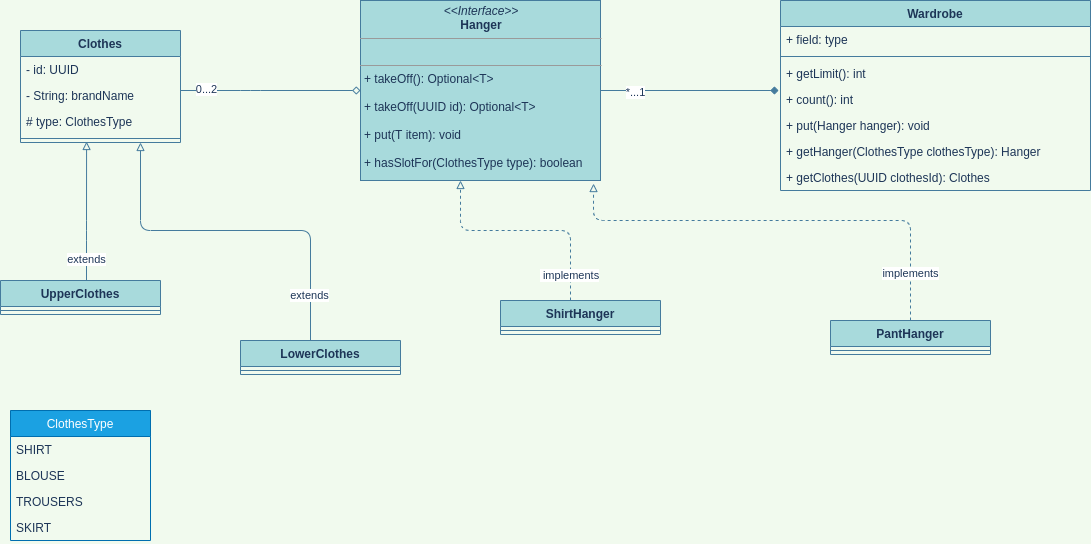

The diagram above was exported from draw.io. Its source (the exported page's mxGraphModel, read from the mxfile embedded in the PNG):
<mxGraphModel dx="1275" dy="594" grid="1" gridSize="10" guides="1" tooltips="1" connect="1" arrows="1" fold="1" page="1" pageScale="1" pageWidth="1169" pageHeight="827" background="#F1FAEE" math="0" shadow="0">
  <root>
    <mxCell id="0" />
    <mxCell id="1" parent="0" />
    <mxCell id="IcOikrIIwIPxvUNht2lN-59" style="edgeStyle=orthogonalEdgeStyle;curved=0;rounded=1;sketch=0;orthogonalLoop=1;jettySize=auto;html=1;entryX=-0.006;entryY=0.154;entryDx=0;entryDy=0;entryPerimeter=0;strokeColor=#457B9D;fillColor=#A8DADC;fontColor=#1D3557;endArrow=diamond;endFill=1;" parent="1" source="IcOikrIIwIPxvUNht2lN-30" target="IcOikrIIwIPxvUNht2lN-5" edge="1">
      <mxGeometry relative="1" as="geometry" />
    </mxCell>
    <mxCell id="IcOikrIIwIPxvUNht2lN-60" value="*...1" style="edgeLabel;html=1;align=center;verticalAlign=middle;resizable=0;points=[];fontColor=#1D3557;" parent="IcOikrIIwIPxvUNht2lN-59" vertex="1" connectable="0">
      <mxGeometry x="-0.6183" y="-1" relative="1" as="geometry">
        <mxPoint as="offset" />
      </mxGeometry>
    </mxCell>
    <mxCell id="IcOikrIIwIPxvUNht2lN-30" value="&lt;p style=&quot;margin: 0px ; margin-top: 4px ; text-align: center&quot;&gt;&lt;i&gt;&amp;lt;&amp;lt;Interface&amp;gt;&amp;gt;&lt;/i&gt;&lt;br&gt;&lt;b&gt;Hanger&lt;/b&gt;&lt;/p&gt;&lt;hr size=&quot;1&quot;&gt;&lt;p style=&quot;margin: 0px ; margin-left: 4px&quot;&gt;&lt;br&gt;&lt;/p&gt;&lt;hr size=&quot;1&quot;&gt;&lt;p style=&quot;margin: 0px ; margin-left: 4px&quot;&gt;+ takeOff(): Optional&amp;lt;T&amp;gt;&lt;/p&gt;&lt;p style=&quot;margin: 0px ; margin-left: 4px&quot;&gt;&lt;br&gt;+ takeOff(UUID id): Optional&amp;lt;T&amp;gt;&lt;/p&gt;&lt;p style=&quot;margin: 0px ; margin-left: 4px&quot;&gt;&lt;br&gt;&lt;/p&gt;&lt;p style=&quot;margin: 0px ; margin-left: 4px&quot;&gt;+ put(T item): void&lt;/p&gt;&lt;p style=&quot;margin: 0px ; margin-left: 4px&quot;&gt;&lt;br&gt;&lt;/p&gt;&lt;p style=&quot;margin: 0px ; margin-left: 4px&quot;&gt;+ hasSlotFor(ClothesType type): boolean&lt;/p&gt;" style="verticalAlign=top;align=left;overflow=fill;fontSize=12;fontFamily=Helvetica;html=1;rounded=0;sketch=0;strokeColor=#457B9D;fillColor=#A8DADC;fontColor=#1D3557;" parent="1" vertex="1">
      <mxGeometry x="390" y="40" width="240" height="180" as="geometry" />
    </mxCell>
    <mxCell id="IcOikrIIwIPxvUNht2lN-1" value="Wardrobe" style="swimlane;fontStyle=1;align=center;verticalAlign=top;childLayout=stackLayout;horizontal=1;startSize=26;horizontalStack=0;resizeParent=1;resizeParentMax=0;resizeLast=0;collapsible=1;marginBottom=0;rounded=0;sketch=0;strokeColor=#457B9D;fillColor=#A8DADC;fontColor=#1D3557;" parent="1" vertex="1">
      <mxGeometry x="810" y="40" width="310" height="190" as="geometry" />
    </mxCell>
    <mxCell id="IcOikrIIwIPxvUNht2lN-2" value="+ field: type" style="text;strokeColor=none;fillColor=none;align=left;verticalAlign=top;spacingLeft=4;spacingRight=4;overflow=hidden;rotatable=0;points=[[0,0.5],[1,0.5]];portConstraint=eastwest;fontColor=#1D3557;" parent="IcOikrIIwIPxvUNht2lN-1" vertex="1">
      <mxGeometry y="26" width="310" height="26" as="geometry" />
    </mxCell>
    <mxCell id="IcOikrIIwIPxvUNht2lN-3" value="" style="line;strokeWidth=1;fillColor=none;align=left;verticalAlign=middle;spacingTop=-1;spacingLeft=3;spacingRight=3;rotatable=0;labelPosition=right;points=[];portConstraint=eastwest;strokeColor=#457B9D;fontColor=#1D3557;labelBackgroundColor=#F1FAEE;" parent="IcOikrIIwIPxvUNht2lN-1" vertex="1">
      <mxGeometry y="52" width="310" height="8" as="geometry" />
    </mxCell>
    <mxCell id="IcOikrIIwIPxvUNht2lN-4" value="+ getLimit(): int" style="text;strokeColor=none;fillColor=none;align=left;verticalAlign=top;spacingLeft=4;spacingRight=4;overflow=hidden;rotatable=0;points=[[0,0.5],[1,0.5]];portConstraint=eastwest;fontColor=#1D3557;" parent="IcOikrIIwIPxvUNht2lN-1" vertex="1">
      <mxGeometry y="60" width="310" height="26" as="geometry" />
    </mxCell>
    <mxCell id="IcOikrIIwIPxvUNht2lN-5" value="+ count(): int" style="text;strokeColor=none;fillColor=none;align=left;verticalAlign=top;spacingLeft=4;spacingRight=4;overflow=hidden;rotatable=0;points=[[0,0.5],[1,0.5]];portConstraint=eastwest;fontColor=#1D3557;" parent="IcOikrIIwIPxvUNht2lN-1" vertex="1">
      <mxGeometry y="86" width="310" height="26" as="geometry" />
    </mxCell>
    <mxCell id="IcOikrIIwIPxvUNht2lN-6" value="+ put(Hanger hanger): void" style="text;strokeColor=none;fillColor=none;align=left;verticalAlign=top;spacingLeft=4;spacingRight=4;overflow=hidden;rotatable=0;points=[[0,0.5],[1,0.5]];portConstraint=eastwest;fontColor=#1D3557;" parent="IcOikrIIwIPxvUNht2lN-1" vertex="1">
      <mxGeometry y="112" width="310" height="26" as="geometry" />
    </mxCell>
    <mxCell id="IcOikrIIwIPxvUNht2lN-7" value="+ getHanger(ClothesType clothesType): Hanger" style="text;strokeColor=none;fillColor=none;align=left;verticalAlign=top;spacingLeft=4;spacingRight=4;overflow=hidden;rotatable=0;points=[[0,0.5],[1,0.5]];portConstraint=eastwest;fontColor=#1D3557;" parent="IcOikrIIwIPxvUNht2lN-1" vertex="1">
      <mxGeometry y="138" width="310" height="26" as="geometry" />
    </mxCell>
    <mxCell id="IcOikrIIwIPxvUNht2lN-8" value="+ getClothes(UUID clothesId): Clothes" style="text;strokeColor=none;fillColor=none;align=left;verticalAlign=top;spacingLeft=4;spacingRight=4;overflow=hidden;rotatable=0;points=[[0,0.5],[1,0.5]];portConstraint=eastwest;fontColor=#1D3557;" parent="IcOikrIIwIPxvUNht2lN-1" vertex="1">
      <mxGeometry y="164" width="310" height="26" as="geometry" />
    </mxCell>
    <mxCell id="IcOikrIIwIPxvUNht2lN-70" style="edgeStyle=orthogonalEdgeStyle;curved=0;rounded=1;sketch=0;jumpStyle=none;orthogonalLoop=1;jettySize=auto;html=1;entryX=0.971;entryY=1.017;entryDx=0;entryDy=0;entryPerimeter=0;dashed=1;endArrow=block;endFill=0;strokeColor=#457B9D;fillColor=#A8DADC;fontColor=#1D3557;" parent="1" source="IcOikrIIwIPxvUNht2lN-54" target="IcOikrIIwIPxvUNht2lN-30" edge="1">
      <mxGeometry relative="1" as="geometry">
        <Array as="points">
          <mxPoint x="940" y="260" />
          <mxPoint x="623" y="260" />
        </Array>
      </mxGeometry>
    </mxCell>
    <mxCell id="IcOikrIIwIPxvUNht2lN-71" value="implements" style="edgeLabel;html=1;align=center;verticalAlign=middle;resizable=0;points=[];fontColor=#1D3557;" parent="IcOikrIIwIPxvUNht2lN-70" vertex="1" connectable="0">
      <mxGeometry x="-0.7874" y="1" relative="1" as="geometry">
        <mxPoint as="offset" />
      </mxGeometry>
    </mxCell>
    <mxCell id="IcOikrIIwIPxvUNht2lN-68" style="edgeStyle=orthogonalEdgeStyle;curved=0;rounded=1;sketch=0;orthogonalLoop=1;jettySize=auto;html=1;endArrow=block;endFill=0;strokeColor=#457B9D;fillColor=#A8DADC;fontColor=#1D3557;jumpStyle=none;dashed=1;" parent="1" source="IcOikrIIwIPxvUNht2lN-50" target="IcOikrIIwIPxvUNht2lN-30" edge="1">
      <mxGeometry relative="1" as="geometry">
        <Array as="points">
          <mxPoint x="600" y="270" />
          <mxPoint x="490" y="270" />
        </Array>
      </mxGeometry>
    </mxCell>
    <mxCell id="IcOikrIIwIPxvUNht2lN-69" value="&amp;nbsp;implements" style="edgeLabel;html=1;align=center;verticalAlign=middle;resizable=0;points=[];fontColor=#1D3557;" parent="IcOikrIIwIPxvUNht2lN-68" vertex="1" connectable="0">
      <mxGeometry x="-0.7765" y="2" relative="1" as="geometry">
        <mxPoint as="offset" />
      </mxGeometry>
    </mxCell>
    <mxCell id="IcOikrIIwIPxvUNht2lN-64" style="edgeStyle=orthogonalEdgeStyle;curved=0;rounded=1;sketch=0;orthogonalLoop=1;jettySize=auto;html=1;endArrow=block;endFill=0;strokeColor=#457B9D;fillColor=#A8DADC;fontColor=#1D3557;entryX=0.413;entryY=0.875;entryDx=0;entryDy=0;entryPerimeter=0;" parent="1" source="IcOikrIIwIPxvUNht2lN-46" target="IcOikrIIwIPxvUNht2lN-33" edge="1">
      <mxGeometry relative="1" as="geometry">
        <mxPoint x="110" y="190" as="targetPoint" />
        <Array as="points">
          <mxPoint x="116" y="270" />
          <mxPoint x="116" y="270" />
        </Array>
      </mxGeometry>
    </mxCell>
    <mxCell id="IcOikrIIwIPxvUNht2lN-65" value="extends" style="edgeLabel;html=1;align=center;verticalAlign=middle;resizable=0;points=[];fontColor=#1D3557;" parent="IcOikrIIwIPxvUNht2lN-64" vertex="1" connectable="0">
      <mxGeometry x="-0.6769" y="1" relative="1" as="geometry">
        <mxPoint as="offset" />
      </mxGeometry>
    </mxCell>
    <mxCell id="IcOikrIIwIPxvUNht2lN-46" value="UpperClothes" style="swimlane;fontStyle=1;align=center;verticalAlign=top;childLayout=stackLayout;horizontal=1;startSize=26;horizontalStack=0;resizeParent=1;resizeParentMax=0;resizeLast=0;collapsible=1;marginBottom=0;rounded=0;sketch=0;strokeColor=#457B9D;fillColor=#A8DADC;fontColor=#1D3557;" parent="1" vertex="1">
      <mxGeometry x="30" y="320" width="160" height="34" as="geometry" />
    </mxCell>
    <mxCell id="IcOikrIIwIPxvUNht2lN-48" value="" style="line;strokeWidth=1;fillColor=none;align=left;verticalAlign=middle;spacingTop=-1;spacingLeft=3;spacingRight=3;rotatable=0;labelPosition=right;points=[];portConstraint=eastwest;labelBackgroundColor=#F1FAEE;strokeColor=#457B9D;fontColor=#1D3557;" parent="IcOikrIIwIPxvUNht2lN-46" vertex="1">
      <mxGeometry y="26" width="160" height="8" as="geometry" />
    </mxCell>
    <mxCell id="IcOikrIIwIPxvUNht2lN-66" style="edgeStyle=orthogonalEdgeStyle;curved=0;rounded=1;sketch=0;orthogonalLoop=1;jettySize=auto;html=1;entryX=0.75;entryY=1;entryDx=0;entryDy=0;endArrow=block;endFill=0;strokeColor=#457B9D;fillColor=#A8DADC;fontColor=#1D3557;" parent="1" source="IcOikrIIwIPxvUNht2lN-42" target="IcOikrIIwIPxvUNht2lN-31" edge="1">
      <mxGeometry relative="1" as="geometry">
        <Array as="points">
          <mxPoint x="340" y="270" />
          <mxPoint x="170" y="270" />
        </Array>
      </mxGeometry>
    </mxCell>
    <mxCell id="IcOikrIIwIPxvUNht2lN-67" value="extends" style="edgeLabel;html=1;align=center;verticalAlign=middle;resizable=0;points=[];fontColor=#1D3557;" parent="IcOikrIIwIPxvUNht2lN-66" vertex="1" connectable="0">
      <mxGeometry x="-0.75" y="2" relative="1" as="geometry">
        <mxPoint as="offset" />
      </mxGeometry>
    </mxCell>
    <mxCell id="IcOikrIIwIPxvUNht2lN-50" value="ShirtHanger" style="swimlane;fontStyle=1;align=center;verticalAlign=top;childLayout=stackLayout;horizontal=1;startSize=26;horizontalStack=0;resizeParent=1;resizeParentMax=0;resizeLast=0;collapsible=1;marginBottom=0;rounded=0;sketch=0;strokeColor=#457B9D;fillColor=#A8DADC;fontColor=#1D3557;" parent="1" vertex="1">
      <mxGeometry x="530" y="340" width="160" height="34" as="geometry" />
    </mxCell>
    <mxCell id="IcOikrIIwIPxvUNht2lN-52" value="" style="line;strokeWidth=1;fillColor=none;align=left;verticalAlign=middle;spacingTop=-1;spacingLeft=3;spacingRight=3;rotatable=0;labelPosition=right;points=[];portConstraint=eastwest;labelBackgroundColor=#F1FAEE;strokeColor=#457B9D;fontColor=#1D3557;" parent="IcOikrIIwIPxvUNht2lN-50" vertex="1">
      <mxGeometry y="26" width="160" height="8" as="geometry" />
    </mxCell>
    <mxCell id="IcOikrIIwIPxvUNht2lN-76" style="edgeStyle=orthogonalEdgeStyle;curved=0;rounded=1;sketch=0;jumpStyle=none;orthogonalLoop=1;jettySize=auto;html=1;endArrow=diamond;endFill=0;strokeColor=#457B9D;fillColor=#A8DADC;fontColor=#1D3557;" parent="1" source="IcOikrIIwIPxvUNht2lN-31" target="IcOikrIIwIPxvUNht2lN-30" edge="1">
      <mxGeometry relative="1" as="geometry">
        <mxPoint x="380" y="126" as="targetPoint" />
        <Array as="points">
          <mxPoint x="280" y="130" />
          <mxPoint x="280" y="130" />
        </Array>
      </mxGeometry>
    </mxCell>
    <mxCell id="IcOikrIIwIPxvUNht2lN-77" value="0...2" style="edgeLabel;html=1;align=center;verticalAlign=middle;resizable=0;points=[];fontColor=#1D3557;" parent="IcOikrIIwIPxvUNht2lN-76" vertex="1" connectable="0">
      <mxGeometry x="-0.7176" y="2" relative="1" as="geometry">
        <mxPoint as="offset" />
      </mxGeometry>
    </mxCell>
    <mxCell id="IcOikrIIwIPxvUNht2lN-31" value="Clothes" style="swimlane;fontStyle=1;align=center;verticalAlign=top;childLayout=stackLayout;horizontal=1;startSize=26;horizontalStack=0;resizeParent=1;resizeParentMax=0;resizeLast=0;collapsible=1;marginBottom=0;rounded=0;sketch=0;strokeColor=#457B9D;fillColor=#A8DADC;fontColor=#1D3557;" parent="1" vertex="1">
      <mxGeometry x="50" y="70" width="160" height="112" as="geometry" />
    </mxCell>
    <mxCell id="IcOikrIIwIPxvUNht2lN-32" value="- id: UUID" style="text;strokeColor=none;fillColor=none;align=left;verticalAlign=top;spacingLeft=4;spacingRight=4;overflow=hidden;rotatable=0;points=[[0,0.5],[1,0.5]];portConstraint=eastwest;fontColor=#1D3557;" parent="IcOikrIIwIPxvUNht2lN-31" vertex="1">
      <mxGeometry y="26" width="160" height="26" as="geometry" />
    </mxCell>
    <mxCell id="IcOikrIIwIPxvUNht2lN-35" value="- String: brandName" style="text;strokeColor=none;fillColor=none;align=left;verticalAlign=top;spacingLeft=4;spacingRight=4;overflow=hidden;rotatable=0;points=[[0,0.5],[1,0.5]];portConstraint=eastwest;fontColor=#1D3557;" parent="IcOikrIIwIPxvUNht2lN-31" vertex="1">
      <mxGeometry y="52" width="160" height="26" as="geometry" />
    </mxCell>
    <mxCell id="IcOikrIIwIPxvUNht2lN-36" value="# type: ClothesType" style="text;strokeColor=none;fillColor=none;align=left;verticalAlign=top;spacingLeft=4;spacingRight=4;overflow=hidden;rotatable=0;points=[[0,0.5],[1,0.5]];portConstraint=eastwest;fontColor=#1D3557;" parent="IcOikrIIwIPxvUNht2lN-31" vertex="1">
      <mxGeometry y="78" width="160" height="26" as="geometry" />
    </mxCell>
    <mxCell id="IcOikrIIwIPxvUNht2lN-33" value="" style="line;strokeWidth=1;fillColor=none;align=left;verticalAlign=middle;spacingTop=-1;spacingLeft=3;spacingRight=3;rotatable=0;labelPosition=right;points=[];portConstraint=eastwest;strokeColor=#457B9D;fontColor=#1D3557;labelBackgroundColor=#F1FAEE;" parent="IcOikrIIwIPxvUNht2lN-31" vertex="1">
      <mxGeometry y="104" width="160" height="8" as="geometry" />
    </mxCell>
    <mxCell id="IcOikrIIwIPxvUNht2lN-37" value="ClothesType" style="swimlane;fontStyle=0;childLayout=stackLayout;horizontal=1;startSize=26;horizontalStack=0;resizeParent=1;resizeParentMax=0;resizeLast=0;collapsible=1;marginBottom=0;rounded=0;sketch=0;strokeColor=#006EAF;fontColor=#ffffff;fillColor=#1ba1e2;" parent="1" vertex="1">
      <mxGeometry x="40" y="450" width="140" height="130" as="geometry" />
    </mxCell>
    <mxCell id="IcOikrIIwIPxvUNht2lN-38" value="SHIRT" style="text;strokeColor=none;fillColor=none;align=left;verticalAlign=top;spacingLeft=4;spacingRight=4;overflow=hidden;rotatable=0;points=[[0,0.5],[1,0.5]];portConstraint=eastwest;fontColor=#1D3557;" parent="IcOikrIIwIPxvUNht2lN-37" vertex="1">
      <mxGeometry y="26" width="140" height="26" as="geometry" />
    </mxCell>
    <mxCell id="IcOikrIIwIPxvUNht2lN-39" value="BLOUSE" style="text;strokeColor=none;fillColor=none;align=left;verticalAlign=top;spacingLeft=4;spacingRight=4;overflow=hidden;rotatable=0;points=[[0,0.5],[1,0.5]];portConstraint=eastwest;fontColor=#1D3557;" parent="IcOikrIIwIPxvUNht2lN-37" vertex="1">
      <mxGeometry y="52" width="140" height="26" as="geometry" />
    </mxCell>
    <mxCell id="IcOikrIIwIPxvUNht2lN-40" value="TROUSERS" style="text;strokeColor=none;fillColor=none;align=left;verticalAlign=top;spacingLeft=4;spacingRight=4;overflow=hidden;rotatable=0;points=[[0,0.5],[1,0.5]];portConstraint=eastwest;fontColor=#1D3557;" parent="IcOikrIIwIPxvUNht2lN-37" vertex="1">
      <mxGeometry y="78" width="140" height="26" as="geometry" />
    </mxCell>
    <mxCell id="IcOikrIIwIPxvUNht2lN-41" value="SKIRT" style="text;strokeColor=none;fillColor=none;align=left;verticalAlign=top;spacingLeft=4;spacingRight=4;overflow=hidden;rotatable=0;points=[[0,0.5],[1,0.5]];portConstraint=eastwest;fontColor=#1D3557;" parent="IcOikrIIwIPxvUNht2lN-37" vertex="1">
      <mxGeometry y="104" width="140" height="26" as="geometry" />
    </mxCell>
    <mxCell id="IcOikrIIwIPxvUNht2lN-42" value="LowerClothes" style="swimlane;fontStyle=1;align=center;verticalAlign=top;childLayout=stackLayout;horizontal=1;startSize=26;horizontalStack=0;resizeParent=1;resizeParentMax=0;resizeLast=0;collapsible=1;marginBottom=0;rounded=0;sketch=0;strokeColor=#457B9D;fillColor=#A8DADC;fontColor=#1D3557;" parent="1" vertex="1">
      <mxGeometry x="270" y="380" width="160" height="34" as="geometry" />
    </mxCell>
    <mxCell id="IcOikrIIwIPxvUNht2lN-44" value="" style="line;strokeWidth=1;fillColor=none;align=left;verticalAlign=middle;spacingTop=-1;spacingLeft=3;spacingRight=3;rotatable=0;labelPosition=right;points=[];portConstraint=eastwest;strokeColor=#457B9D;fontColor=#1D3557;labelBackgroundColor=#F1FAEE;" parent="IcOikrIIwIPxvUNht2lN-42" vertex="1">
      <mxGeometry y="26" width="160" height="8" as="geometry" />
    </mxCell>
    <mxCell id="IcOikrIIwIPxvUNht2lN-54" value="PantHanger" style="swimlane;fontStyle=1;align=center;verticalAlign=top;childLayout=stackLayout;horizontal=1;startSize=26;horizontalStack=0;resizeParent=1;resizeParentMax=0;resizeLast=0;collapsible=1;marginBottom=0;rounded=0;sketch=0;strokeColor=#457B9D;fillColor=#A8DADC;fontColor=#1D3557;" parent="1" vertex="1">
      <mxGeometry x="860" y="360" width="160" height="34" as="geometry" />
    </mxCell>
    <mxCell id="IcOikrIIwIPxvUNht2lN-56" value="" style="line;strokeWidth=1;fillColor=none;align=left;verticalAlign=middle;spacingTop=-1;spacingLeft=3;spacingRight=3;rotatable=0;labelPosition=right;points=[];portConstraint=eastwest;labelBackgroundColor=#F1FAEE;strokeColor=#457B9D;fontColor=#1D3557;" parent="IcOikrIIwIPxvUNht2lN-54" vertex="1">
      <mxGeometry y="26" width="160" height="8" as="geometry" />
    </mxCell>
  </root>
</mxGraphModel>